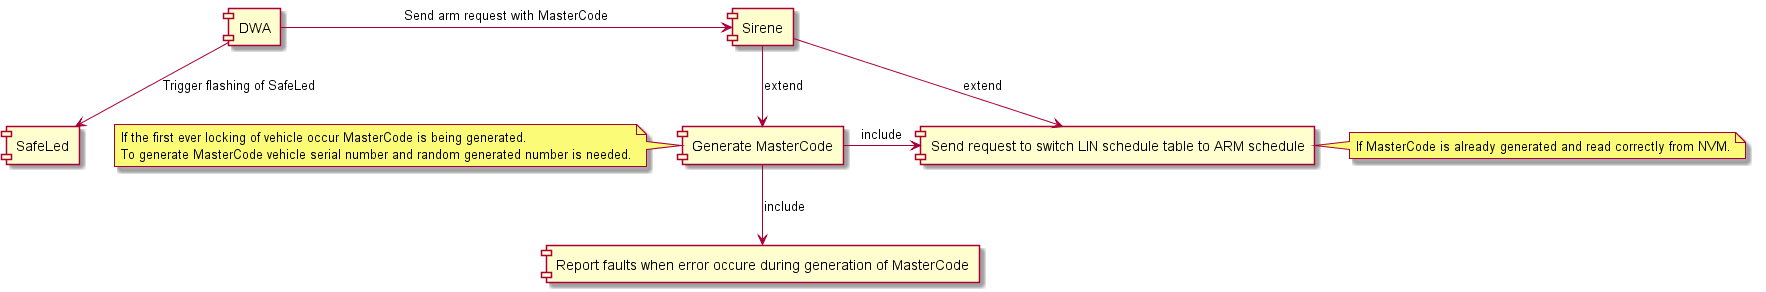

The diagram above was rendered by PlantUML. Its source (embedded in the PNG):
@startuml "DWAX_ComponentDescription.png"
    [DWA] as A
    [Sirene] as B
    [SafeLed] as C
    [Generate MasterCode] as D
    [Report faults when error occure during generation of MasterCode] as E
    [Send request to switch LIN schedule table to ARM schedule] as F
    A -> B: Send arm request with MasterCode
    A --> C: Trigger flashing of SafeLed
    B --> D: extend
        note left
            If the first ever locking of vehicle occur MasterCode is being generated. 
            To generate MasterCode vehicle serial number and random generated number is needed.
        end note
    B --> F: extend
    D --> E: include
    D -> F: include
        note right 
            If MasterCode is already generated and read correctly from NVM.
        end note
@enduml